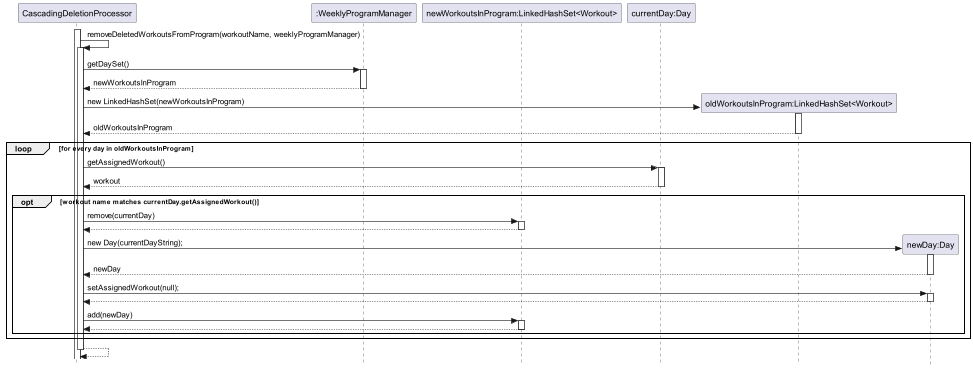

The diagram above was rendered by PlantUML. Its source (embedded in the PNG):
@startuml SequenceDiagram
skinparam classAttributeIconSize 0
skinparam style strictuml

participant CascadingDeletionProcessor as c
participant ":WeeklyProgramManager" as WeeklyProgramManager
participant "newWorkoutsInProgram:LinkedHashSet<Workout>" as newWorkouts
participant "currentDay:Day" as currentDay

activate c

c-> c: removeDeletedWorkoutsFromProgram(workoutName, weeklyProgramManager)
activate c

c->WeeklyProgramManager: getDaySet()
activate WeeklyProgramManager
WeeklyProgramManager --> c: newWorkoutsInProgram
deactivate WeeklyProgramManager

create "oldWorkoutsInProgram:LinkedHashSet<Workout>" as oldWorkouts
c-> oldWorkouts: new LinkedHashSet(newWorkoutsInProgram)
activate oldWorkouts
oldWorkouts --> c: oldWorkoutsInProgram
deactivate oldWorkouts

loop for every day in oldWorkoutsInProgram
    c->currentDay : getAssignedWorkout()
    activate currentDay
    currentDay --> c: workout
    deactivate currentDay

    opt workout name matches currentDay.getAssignedWorkout()
        c->newWorkouts: remove(currentDay)
        activate newWorkouts
        newWorkouts --> c:
        deactivate newWorkouts

        create "newDay:Day" as newDay
        c->newDay: new Day(currentDayString);
        activate newDay
        newDay --> c: newDay
        deactivate newDay

        c->newDay: setAssignedWorkout(null);
        activate newDay
        newDay --> c:
        deactivate newDay

        c-> newWorkouts: add(newDay)
        activate newWorkouts
        newWorkouts --> c:
        deactivate newWorkouts
    end
end
c--> c:
deactivate c


@enduml